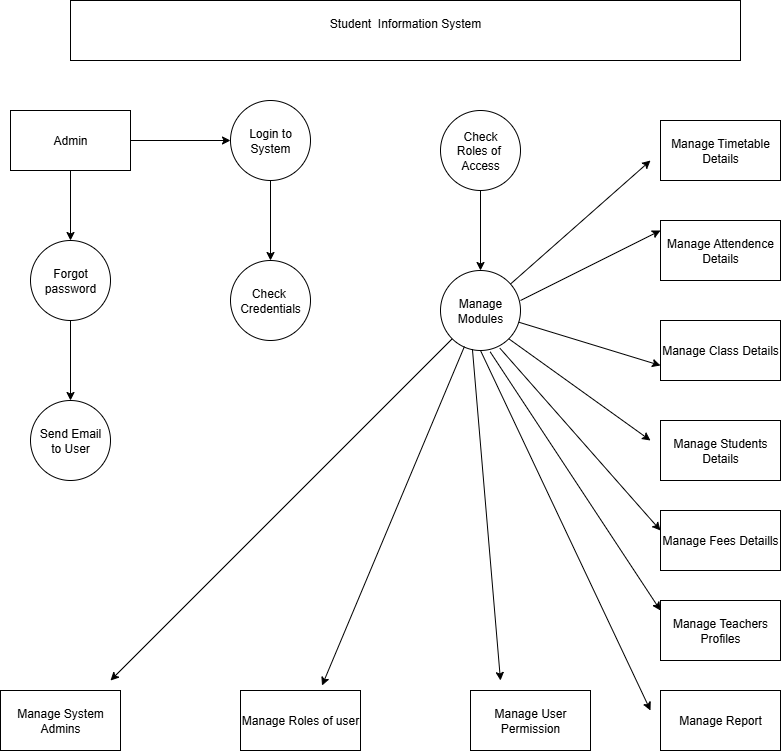

The diagram above was exported from draw.io. Its source (the exported page's mxGraphModel, read from the mxfile embedded in the PNG):
<mxGraphModel dx="1159" dy="652" grid="1" gridSize="10" guides="1" tooltips="1" connect="1" arrows="1" fold="1" page="1" pageScale="1" pageWidth="850" pageHeight="1100" math="0" shadow="0">
  <root>
    <mxCell id="0" />
    <mxCell id="1" parent="0" />
    <mxCell id="2_1nliwuHRBchDe2rHvz-10" value="Student&amp;nbsp; Information System&lt;div&gt;&lt;br&gt;&lt;/div&gt;" style="rounded=0;whiteSpace=wrap;html=1;" parent="1" vertex="1">
      <mxGeometry x="100" y="40" width="670" height="60" as="geometry" />
    </mxCell>
    <mxCell id="2_1nliwuHRBchDe2rHvz-16" value="" style="edgeStyle=orthogonalEdgeStyle;rounded=0;orthogonalLoop=1;jettySize=auto;html=1;" parent="1" source="2_1nliwuHRBchDe2rHvz-12" target="2_1nliwuHRBchDe2rHvz-15" edge="1">
      <mxGeometry relative="1" as="geometry" />
    </mxCell>
    <mxCell id="2_1nliwuHRBchDe2rHvz-18" value="" style="edgeStyle=orthogonalEdgeStyle;rounded=0;orthogonalLoop=1;jettySize=auto;html=1;" parent="1" source="2_1nliwuHRBchDe2rHvz-12" target="2_1nliwuHRBchDe2rHvz-17" edge="1">
      <mxGeometry relative="1" as="geometry" />
    </mxCell>
    <mxCell id="2_1nliwuHRBchDe2rHvz-12" value="Admin" style="rounded=0;whiteSpace=wrap;html=1;" parent="1" vertex="1">
      <mxGeometry x="40" y="150" width="120" height="60" as="geometry" />
    </mxCell>
    <mxCell id="2_1nliwuHRBchDe2rHvz-22" value="" style="edgeStyle=orthogonalEdgeStyle;rounded=0;orthogonalLoop=1;jettySize=auto;html=1;" parent="1" source="2_1nliwuHRBchDe2rHvz-15" target="2_1nliwuHRBchDe2rHvz-21" edge="1">
      <mxGeometry relative="1" as="geometry" />
    </mxCell>
    <mxCell id="2_1nliwuHRBchDe2rHvz-15" value="Login to System" style="ellipse;whiteSpace=wrap;html=1;rounded=0;" parent="1" vertex="1">
      <mxGeometry x="260" y="140" width="80" height="80" as="geometry" />
    </mxCell>
    <mxCell id="2_1nliwuHRBchDe2rHvz-20" value="" style="edgeStyle=orthogonalEdgeStyle;rounded=0;orthogonalLoop=1;jettySize=auto;html=1;" parent="1" source="2_1nliwuHRBchDe2rHvz-17" target="2_1nliwuHRBchDe2rHvz-19" edge="1">
      <mxGeometry relative="1" as="geometry" />
    </mxCell>
    <mxCell id="2_1nliwuHRBchDe2rHvz-17" value="Forgot&lt;div&gt;password&lt;/div&gt;" style="ellipse;whiteSpace=wrap;html=1;rounded=0;" parent="1" vertex="1">
      <mxGeometry x="60" y="280" width="80" height="80" as="geometry" />
    </mxCell>
    <mxCell id="2_1nliwuHRBchDe2rHvz-19" value="Send Email&lt;div&gt;to User&lt;/div&gt;" style="ellipse;whiteSpace=wrap;html=1;rounded=0;" parent="1" vertex="1">
      <mxGeometry x="60" y="440" width="80" height="80" as="geometry" />
    </mxCell>
    <mxCell id="2_1nliwuHRBchDe2rHvz-21" value="Check&amp;nbsp;&lt;div&gt;Credentials&lt;/div&gt;" style="ellipse;whiteSpace=wrap;html=1;rounded=0;" parent="1" vertex="1">
      <mxGeometry x="260" y="300" width="80" height="80" as="geometry" />
    </mxCell>
    <mxCell id="2_1nliwuHRBchDe2rHvz-28" value="" style="edgeStyle=orthogonalEdgeStyle;rounded=0;orthogonalLoop=1;jettySize=auto;html=1;" parent="1" source="2_1nliwuHRBchDe2rHvz-26" target="2_1nliwuHRBchDe2rHvz-27" edge="1">
      <mxGeometry relative="1" as="geometry" />
    </mxCell>
    <mxCell id="2_1nliwuHRBchDe2rHvz-26" value="Check&lt;div&gt;Roles of&amp;nbsp;&lt;/div&gt;&lt;div&gt;Access&lt;/div&gt;" style="ellipse;whiteSpace=wrap;html=1;aspect=fixed;" parent="1" vertex="1">
      <mxGeometry x="470" y="150" width="80" height="80" as="geometry" />
    </mxCell>
    <mxCell id="2_1nliwuHRBchDe2rHvz-27" value="Manage&lt;div&gt;Modules&lt;/div&gt;" style="ellipse;whiteSpace=wrap;html=1;" parent="1" vertex="1">
      <mxGeometry x="470" y="310" width="80" height="80" as="geometry" />
    </mxCell>
    <mxCell id="2_1nliwuHRBchDe2rHvz-29" value="Manage Timetable&lt;div&gt;Details&lt;/div&gt;" style="rounded=0;whiteSpace=wrap;html=1;" parent="1" vertex="1">
      <mxGeometry x="690" y="160" width="120" height="60" as="geometry" />
    </mxCell>
    <mxCell id="2_1nliwuHRBchDe2rHvz-33" value="Manage Attendence&lt;div&gt;Details&lt;/div&gt;" style="rounded=0;whiteSpace=wrap;html=1;" parent="1" vertex="1">
      <mxGeometry x="690" y="260" width="120" height="60" as="geometry" />
    </mxCell>
    <mxCell id="2_1nliwuHRBchDe2rHvz-34" value="Manage Class Details" style="rounded=0;whiteSpace=wrap;html=1;" parent="1" vertex="1">
      <mxGeometry x="690" y="360" width="120" height="60" as="geometry" />
    </mxCell>
    <mxCell id="2_1nliwuHRBchDe2rHvz-35" value="Manage Students Details" style="rounded=0;whiteSpace=wrap;html=1;" parent="1" vertex="1">
      <mxGeometry x="690" y="460" width="120" height="60" as="geometry" />
    </mxCell>
    <mxCell id="2_1nliwuHRBchDe2rHvz-36" value="Manage Fees Detaills" style="rounded=0;whiteSpace=wrap;html=1;" parent="1" vertex="1">
      <mxGeometry x="690" y="550" width="120" height="60" as="geometry" />
    </mxCell>
    <mxCell id="2_1nliwuHRBchDe2rHvz-38" value="Manage Teachers&lt;div&gt;Profiles&lt;/div&gt;" style="rounded=0;whiteSpace=wrap;html=1;" parent="1" vertex="1">
      <mxGeometry x="690" y="640" width="120" height="60" as="geometry" />
    </mxCell>
    <mxCell id="2_1nliwuHRBchDe2rHvz-39" value="Manage Report" style="rounded=0;whiteSpace=wrap;html=1;" parent="1" vertex="1">
      <mxGeometry x="690" y="730" width="120" height="60" as="geometry" />
    </mxCell>
    <mxCell id="2_1nliwuHRBchDe2rHvz-40" value="Manage System Admins" style="rounded=0;whiteSpace=wrap;html=1;" parent="1" vertex="1">
      <mxGeometry x="30" y="730" width="120" height="60" as="geometry" />
    </mxCell>
    <mxCell id="2_1nliwuHRBchDe2rHvz-41" value="Manage Roles of user" style="rounded=0;whiteSpace=wrap;html=1;" parent="1" vertex="1">
      <mxGeometry x="270" y="730" width="120" height="60" as="geometry" />
    </mxCell>
    <mxCell id="2_1nliwuHRBchDe2rHvz-42" value="Manage User&lt;div&gt;Permission&lt;/div&gt;" style="rounded=0;whiteSpace=wrap;html=1;" parent="1" vertex="1">
      <mxGeometry x="500" y="730" width="120" height="60" as="geometry" />
    </mxCell>
    <mxCell id="2_1nliwuHRBchDe2rHvz-47" value="" style="endArrow=classic;html=1;rounded=0;" parent="1" source="2_1nliwuHRBchDe2rHvz-27" edge="1">
      <mxGeometry width="50" height="50" relative="1" as="geometry">
        <mxPoint x="630" y="250" as="sourcePoint" />
        <mxPoint x="680" y="200" as="targetPoint" />
      </mxGeometry>
    </mxCell>
    <mxCell id="2_1nliwuHRBchDe2rHvz-53" value="" style="endArrow=classic;html=1;rounded=0;exitX=1;exitY=0.375;exitDx=0;exitDy=0;exitPerimeter=0;" parent="1" source="2_1nliwuHRBchDe2rHvz-27" edge="1">
      <mxGeometry width="50" height="50" relative="1" as="geometry">
        <mxPoint x="570" y="340" as="sourcePoint" />
        <mxPoint x="690" y="270" as="targetPoint" />
      </mxGeometry>
    </mxCell>
    <mxCell id="2_1nliwuHRBchDe2rHvz-54" value="" style="endArrow=classic;html=1;rounded=0;entryX=0;entryY=0.75;entryDx=0;entryDy=0;" parent="1" source="2_1nliwuHRBchDe2rHvz-27" target="2_1nliwuHRBchDe2rHvz-34" edge="1">
      <mxGeometry width="50" height="50" relative="1" as="geometry">
        <mxPoint x="380" y="510" as="sourcePoint" />
        <mxPoint x="430" y="460" as="targetPoint" />
      </mxGeometry>
    </mxCell>
    <mxCell id="WHJ0crZxjQOEq42ITp8g-2" value="" style="endArrow=classic;html=1;rounded=0;exitX=1;exitY=1;exitDx=0;exitDy=0;" parent="1" source="2_1nliwuHRBchDe2rHvz-27" edge="1">
      <mxGeometry width="50" height="50" relative="1" as="geometry">
        <mxPoint x="630" y="530" as="sourcePoint" />
        <mxPoint x="680" y="480" as="targetPoint" />
      </mxGeometry>
    </mxCell>
    <mxCell id="WHJ0crZxjQOEq42ITp8g-4" value="" style="endArrow=classic;html=1;rounded=0;exitX=0.743;exitY=0.972;exitDx=0;exitDy=0;exitPerimeter=0;" parent="1" source="2_1nliwuHRBchDe2rHvz-27" edge="1">
      <mxGeometry width="50" height="50" relative="1" as="geometry">
        <mxPoint x="640" y="620" as="sourcePoint" />
        <mxPoint x="690" y="570" as="targetPoint" />
      </mxGeometry>
    </mxCell>
    <mxCell id="WHJ0crZxjQOEq42ITp8g-5" value="" style="endArrow=classic;html=1;rounded=0;exitX=0.621;exitY=1.017;exitDx=0;exitDy=0;exitPerimeter=0;" parent="1" source="2_1nliwuHRBchDe2rHvz-27" edge="1">
      <mxGeometry width="50" height="50" relative="1" as="geometry">
        <mxPoint x="640" y="700" as="sourcePoint" />
        <mxPoint x="690" y="650" as="targetPoint" />
      </mxGeometry>
    </mxCell>
    <mxCell id="WHJ0crZxjQOEq42ITp8g-7" value="" style="endArrow=classic;html=1;rounded=0;exitX=0.5;exitY=1;exitDx=0;exitDy=0;" parent="1" source="2_1nliwuHRBchDe2rHvz-27" edge="1">
      <mxGeometry width="50" height="50" relative="1" as="geometry">
        <mxPoint x="490" y="390" as="sourcePoint" />
        <mxPoint x="680" y="750" as="targetPoint" />
      </mxGeometry>
    </mxCell>
    <mxCell id="WHJ0crZxjQOEq42ITp8g-8" value="" style="endArrow=classic;html=1;rounded=0;exitX=0.399;exitY=0.983;exitDx=0;exitDy=0;exitPerimeter=0;" parent="1" source="2_1nliwuHRBchDe2rHvz-27" edge="1">
      <mxGeometry width="50" height="50" relative="1" as="geometry">
        <mxPoint x="490" y="400" as="sourcePoint" />
        <mxPoint x="530" y="720" as="targetPoint" />
      </mxGeometry>
    </mxCell>
    <mxCell id="WHJ0crZxjQOEq42ITp8g-9" value="" style="endArrow=classic;html=1;rounded=0;entryX=0.606;entryY=0.074;entryDx=0;entryDy=0;entryPerimeter=0;exitX=0.299;exitY=0.95;exitDx=0;exitDy=0;exitPerimeter=0;" parent="1" source="2_1nliwuHRBchDe2rHvz-27" edge="1">
      <mxGeometry width="50" height="50" relative="1" as="geometry">
        <mxPoint x="510" y="370" as="sourcePoint" />
        <mxPoint x="351.52000000000004" y="725.08" as="targetPoint" />
      </mxGeometry>
    </mxCell>
    <mxCell id="WHJ0crZxjQOEq42ITp8g-10" value="" style="endArrow=classic;html=1;rounded=0;" parent="1" source="2_1nliwuHRBchDe2rHvz-27" edge="1">
      <mxGeometry width="50" height="50" relative="1" as="geometry">
        <mxPoint x="410" y="570" as="sourcePoint" />
        <mxPoint x="140" y="720" as="targetPoint" />
      </mxGeometry>
    </mxCell>
  </root>
</mxGraphModel>